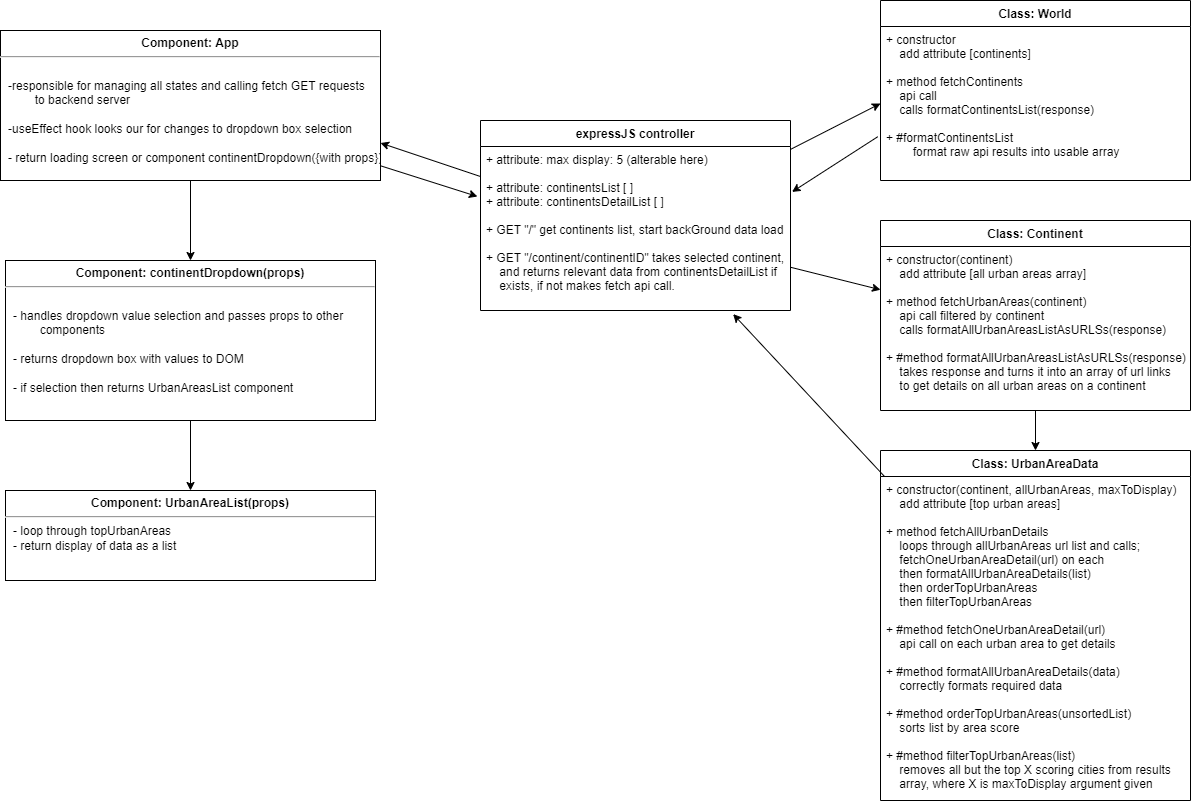

The diagram above was exported from draw.io. Its source (the exported page's mxGraphModel, read from the mxfile embedded in the PNG):
<mxGraphModel dx="2964" dy="982" grid="1" gridSize="10" guides="1" tooltips="1" connect="1" arrows="1" fold="1" page="1" pageScale="1" pageWidth="850" pageHeight="1100" math="0" shadow="0">
  <root>
    <mxCell id="0" />
    <mxCell id="1" parent="0" />
    <mxCell id="30" style="edgeStyle=none;html=1;entryX=0.5;entryY=0;entryDx=0;entryDy=0;" parent="1" source="2" target="14" edge="1">
      <mxGeometry relative="1" as="geometry" />
    </mxCell>
    <mxCell id="53" style="edgeStyle=none;html=1;entryX=-0.01;entryY=0.305;entryDx=0;entryDy=0;entryPerimeter=0;" edge="1" parent="1" source="2" target="47">
      <mxGeometry relative="1" as="geometry" />
    </mxCell>
    <mxCell id="2" value="&lt;p style=&quot;margin:0px;margin-top:6px;text-align:center;&quot;&gt;&lt;b&gt;Component: App&lt;/b&gt;&lt;/p&gt;&lt;hr&gt;&lt;p style=&quot;margin:0px;margin-left:8px;&quot;&gt;&lt;br&gt;&lt;/p&gt;&lt;p style=&quot;margin:0px;margin-left:8px;&quot;&gt;-responsible for managing all states and calling fetch GET requests&amp;nbsp;&lt;/p&gt;&lt;p style=&quot;margin:0px;margin-left:8px;&quot;&gt;&lt;span style=&quot;white-space: pre;&quot;&gt;&#09;&lt;/span&gt;to backend server&lt;br&gt;&lt;/p&gt;&lt;p style=&quot;margin:0px;margin-left:8px;&quot;&gt;&lt;span style=&quot;background-color: initial;&quot;&gt;&lt;br&gt;&lt;/span&gt;&lt;/p&gt;&lt;p style=&quot;margin:0px;margin-left:8px;&quot;&gt;&lt;span style=&quot;background-color: initial;&quot;&gt;-useEffect hook looks our for changes to dropdown box selection&lt;/span&gt;&lt;/p&gt;&lt;p style=&quot;margin:0px;margin-left:8px;&quot;&gt;&lt;br&gt;&lt;/p&gt;&lt;p style=&quot;margin:0px;margin-left:8px;&quot;&gt;&lt;span style=&quot;background-color: initial;&quot;&gt;- return loading screen or component continentDropdown(&lt;/span&gt;&lt;span style=&quot;background-color: initial;&quot;&gt;{with props})&amp;nbsp;&lt;/span&gt;&lt;/p&gt;" style="align=left;overflow=fill;html=1;dropTarget=0;" parent="1" vertex="1">
      <mxGeometry x="-410" y="50" width="380" height="150" as="geometry" />
    </mxCell>
    <mxCell id="4" value="Class: Continent" style="swimlane;fontStyle=1;align=center;verticalAlign=top;childLayout=stackLayout;horizontal=1;startSize=26;horizontalStack=0;resizeParent=1;resizeParentMax=0;resizeLast=0;collapsible=1;marginBottom=0;fillColor=#FFFFFF;" parent="1" vertex="1">
      <mxGeometry x="470" y="240" width="310" height="190" as="geometry" />
    </mxCell>
    <mxCell id="7" value="+ constructor(continent)&#10;    add attribute [all urban areas array]&#10;&#10;+ method fetchUrbanAreas(continent)&#10;    api call filtered by continent&#10;    calls formatAllUrbanAreasListAsURLSs(response)&#10;&#10;+ #method formatAllUrbanAreasListAsURLSs(response)&#10;    takes response and turns it into an array of url links&#10;    to get details on all urban areas on a continent&#10;" style="text;strokeColor=none;fillColor=none;align=left;verticalAlign=top;spacingLeft=4;spacingRight=4;overflow=hidden;rotatable=0;points=[[0,0.5],[1,0.5]];portConstraint=eastwest;" parent="4" vertex="1">
      <mxGeometry y="26" width="310" height="164" as="geometry" />
    </mxCell>
    <mxCell id="8" value="Class: UrbanAreaData" style="swimlane;fontStyle=1;align=center;verticalAlign=top;childLayout=stackLayout;horizontal=1;startSize=26;horizontalStack=0;resizeParent=1;resizeParentMax=0;resizeLast=0;collapsible=1;marginBottom=0;fillColor=#FFFFFF;" parent="1" vertex="1">
      <mxGeometry x="470" y="470" width="310" height="350" as="geometry" />
    </mxCell>
    <mxCell id="9" value="+ constructor(continent, allUrbanAreas, maxToDisplay)&#10;    add attribute [top urban areas]&#10;&#10;+ method fetchAllUrbanDetails&#10;    loops through allUrbanAreas url list and calls; &#10;    fetchOneUrbanAreaDetail(url) on each&#10;    then formatAllUrbanAreaDetails(list)&#10;    then orderTopUrbanAreas&#10;    then filterTopUrbanAreas&#10;&#10;+ #method fetchOneUrbanAreaDetail(url)&#10;    api call on each urban area to get details&#10;&#10;+ #method formatAllUrbanAreaDetails(data)&#10;    correctly formats required data&#10;&#10;+ #method orderTopUrbanAreas(unsortedList)&#10;    sorts list by area score&#10;&#10;+ #method filterTopUrbanAreas(list)&#10;    removes all but the top X scoring cities from results&#10;    array, where X is maxToDisplay argument given" style="text;strokeColor=none;fillColor=none;align=left;verticalAlign=top;spacingLeft=4;spacingRight=4;overflow=hidden;rotatable=0;points=[[0,0.5],[1,0.5]];portConstraint=eastwest;" parent="8" vertex="1">
      <mxGeometry y="26" width="310" height="324" as="geometry" />
    </mxCell>
    <mxCell id="41" style="edgeStyle=none;html=1;entryX=0.5;entryY=0;entryDx=0;entryDy=0;" parent="1" source="14" target="40" edge="1">
      <mxGeometry relative="1" as="geometry" />
    </mxCell>
    <mxCell id="14" value="&lt;p style=&quot;margin:0px;margin-top:6px;text-align:center;&quot;&gt;&lt;b&gt;Component: continentDropdown(props)&lt;/b&gt;&lt;/p&gt;&lt;hr&gt;&lt;p style=&quot;margin:0px;margin-left:8px;&quot;&gt;&lt;br&gt;&lt;/p&gt;&lt;p style=&quot;margin:0px;margin-left:8px;&quot;&gt;- handles dropdown value selection and passes props to other&lt;/p&gt;&lt;p style=&quot;margin:0px;margin-left:8px;&quot;&gt;&lt;span style=&quot;white-space: pre;&quot;&gt;&#09;&lt;/span&gt;components&lt;br&gt;&lt;/p&gt;&lt;p style=&quot;margin:0px;margin-left:8px;&quot;&gt;&lt;br&gt;&lt;/p&gt;&lt;p style=&quot;margin:0px;margin-left:8px;&quot;&gt;- returns dropdown box with values to DOM&lt;/p&gt;&lt;p style=&quot;margin:0px;margin-left:8px;&quot;&gt;&lt;br&gt;&lt;/p&gt;&lt;p style=&quot;margin:0px;margin-left:8px;&quot;&gt;- if selection then returns UrbanAreasList component&lt;/p&gt;" style="align=left;overflow=fill;html=1;dropTarget=0;" parent="1" vertex="1">
      <mxGeometry x="-405" y="280" width="370" height="160" as="geometry" />
    </mxCell>
    <mxCell id="20" value="Class: World" style="swimlane;fontStyle=1;align=center;verticalAlign=top;childLayout=stackLayout;horizontal=1;startSize=26;horizontalStack=0;resizeParent=1;resizeParentMax=0;resizeLast=0;collapsible=1;marginBottom=0;shadow=0;fillColor=#FFFFFF;" parent="1" vertex="1">
      <mxGeometry x="470" y="20" width="310" height="180" as="geometry">
        <mxRectangle x="450" y="20" width="110" height="30" as="alternateBounds" />
      </mxGeometry>
    </mxCell>
    <mxCell id="21" value="+ constructor &#10;    add attribute [continents]&#10;&#10;+ method fetchContinents&#10;    api call&#10;    calls formatContinentsList(response)&#10;&#10;+ #formatContinentsList&#10;        format raw api results into usable array&#10;" style="text;strokeColor=none;fillColor=none;align=left;verticalAlign=top;spacingLeft=4;spacingRight=4;overflow=hidden;rotatable=0;points=[[0,0.5],[1,0.5]];portConstraint=eastwest;" parent="20" vertex="1">
      <mxGeometry y="26" width="310" height="154" as="geometry" />
    </mxCell>
    <mxCell id="40" value="&lt;p style=&quot;margin:0px;margin-top:6px;text-align:center;&quot;&gt;&lt;b&gt;Component: UrbanAreaList(props)&lt;/b&gt;&lt;/p&gt;&lt;hr&gt;&lt;p style=&quot;margin:0px;margin-left:8px;&quot;&gt;- loop through topUrbanAreas&lt;/p&gt;&lt;p style=&quot;margin:0px;margin-left:8px;&quot;&gt;- return display of data as a list&lt;/p&gt;" style="align=left;overflow=fill;html=1;dropTarget=0;" parent="1" vertex="1">
      <mxGeometry x="-405" y="510" width="370" height="90" as="geometry" />
    </mxCell>
    <mxCell id="46" value="expressJS controller" style="swimlane;fontStyle=1;align=center;verticalAlign=top;childLayout=stackLayout;horizontal=1;startSize=26;horizontalStack=0;resizeParent=1;resizeParentMax=0;resizeLast=0;collapsible=1;marginBottom=0;shadow=0;fillColor=#FFFFFF;" vertex="1" parent="1">
      <mxGeometry x="70" y="140" width="310" height="190" as="geometry">
        <mxRectangle x="450" y="20" width="110" height="30" as="alternateBounds" />
      </mxGeometry>
    </mxCell>
    <mxCell id="47" value="+ attribute: max display: 5 (alterable here)&#10;&#10;+ attribute: continentsList [ ]&#10;+ attribute: continentsDetailList [ ]&#10;&#10;+ GET &quot;/&quot; get continents list, start backGround data load&#10;&#10;+ GET &quot;/continent/continentID&quot; takes selected continent,&#10;    and returns relevant data from continentsDetailList if&#10;    exists, if not makes fetch api call.&#10;" style="text;strokeColor=none;fillColor=none;align=left;verticalAlign=top;spacingLeft=4;spacingRight=4;overflow=hidden;rotatable=0;points=[[0,0.5],[1,0.5]];portConstraint=eastwest;" vertex="1" parent="46">
      <mxGeometry y="26" width="310" height="164" as="geometry" />
    </mxCell>
    <mxCell id="48" style="edgeStyle=none;html=1;entryX=0;entryY=0.5;entryDx=0;entryDy=0;" edge="1" parent="1" source="47" target="21">
      <mxGeometry relative="1" as="geometry" />
    </mxCell>
    <mxCell id="49" style="edgeStyle=none;html=1;entryX=1.005;entryY=0.277;entryDx=0;entryDy=0;exitX=-0.009;exitY=0.716;exitDx=0;exitDy=0;exitPerimeter=0;entryPerimeter=0;" edge="1" parent="1" source="21" target="47">
      <mxGeometry relative="1" as="geometry" />
    </mxCell>
    <mxCell id="50" style="edgeStyle=none;html=1;" edge="1" parent="1" source="47" target="7">
      <mxGeometry relative="1" as="geometry" />
    </mxCell>
    <mxCell id="51" style="edgeStyle=none;html=1;" edge="1" parent="1" source="7" target="8">
      <mxGeometry relative="1" as="geometry" />
    </mxCell>
    <mxCell id="52" style="edgeStyle=none;html=1;entryX=0.815;entryY=1.022;entryDx=0;entryDy=0;entryPerimeter=0;" edge="1" parent="1" source="9" target="47">
      <mxGeometry relative="1" as="geometry" />
    </mxCell>
    <mxCell id="54" style="edgeStyle=none;html=1;entryX=1;entryY=0.75;entryDx=0;entryDy=0;" edge="1" parent="1" source="47" target="2">
      <mxGeometry relative="1" as="geometry" />
    </mxCell>
  </root>
</mxGraphModel>